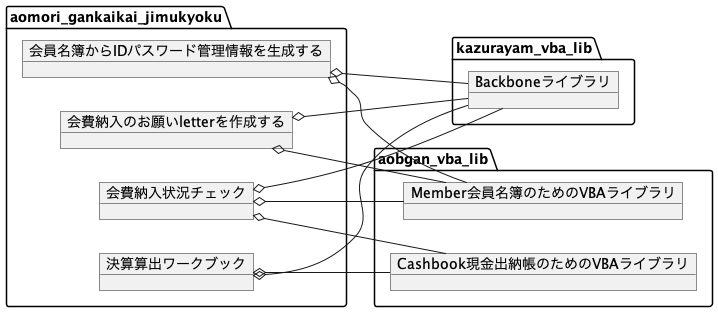

The diagram above was rendered by PlantUML. Its source (embedded in the PNG):
@startuml 青眼事務局Excelブック関連図
left to right direction

package kazurayam_vba_lib {
    object Backboneライブラリ
}

package aomori_gankaikai_jimukyoku {
    object 決算算出ワークブック
    object 会費納入状況チェック
    object 会費納入のお願いletterを作成する
    object 会員名簿からIDパスワード管理情報を生成する
}

package aobgan_vba_lib {
    object Member会員名簿のためのVBAライブラリ
    object Cashbook現金出納帳のためのVBAライブラリ
}

決算算出ワークブック o-- Backboneライブラリ
会費納入状況チェック o-- Backboneライブラリ
会費納入のお願いletterを作成する o-- Backboneライブラリ
会員名簿からIDパスワード管理情報を生成する o-- Backboneライブラリ
決算算出ワークブック o-- Cashbook現金出納帳のためのVBAライブラリ
会費納入状況チェック o-- Cashbook現金出納帳のためのVBAライブラリ
会費納入状況チェック o-- Member会員名簿のためのVBAライブラリ
会費納入のお願いletterを作成する o-- Member会員名簿のためのVBAライブラリ
会員名簿からIDパスワード管理情報を生成する o-- Member会員名簿のためのVBAライブラリ
@enduml